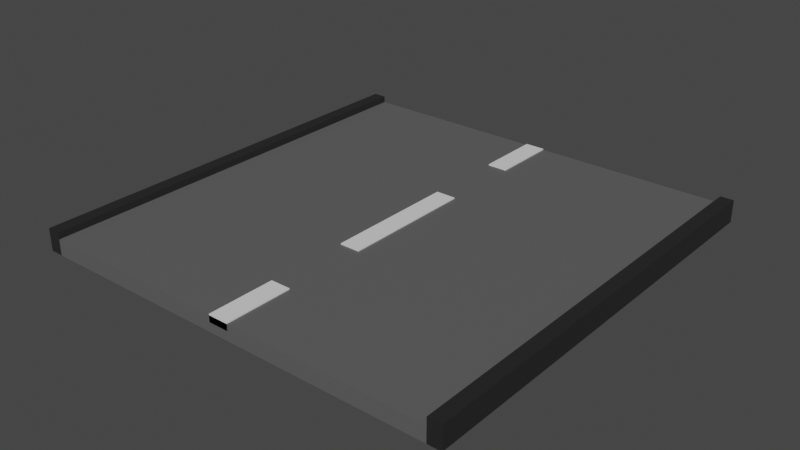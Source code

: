 # Source: Road_Piece.blend  (saved by Blender 3.5.10; exported with 4.5.12 LTS)
import bpy
from mathutils import Matrix  # noqa: F401  (used for matrix-valued properties, if any)

bpy.ops.wm.read_factory_settings(use_empty=True)
scene = bpy.context.scene
scene.name = 'Scene'

# ---- collections
col_collection = bpy.data.collections.new('Collection'); scene.collection.children.link(col_collection)

# ---- materials (node trees are filled in below, after node groups)
mat_curb = bpy.data.materials.new('Curb')
mat_curb.use_transparent_shadow = False
mat_street = bpy.data.materials.new('Street')
mat_street.use_transparent_shadow = False
mat_traffic_lines = bpy.data.materials.new('Traffic Lines')
mat_traffic_lines.use_transparent_shadow = False

# ---- material node trees
mat_curb.use_nodes = True; mat_curb.node_tree.nodes.clear()
_N = mat_curb.node_tree.nodes; _L = mat_curb.node_tree.links
n0 = _N.new('ShaderNodeBsdfPrincipled'); n0.name = 'Principled BSDF'; n0.location = (10, 300)
n0.distribution = 'GGX'
n0.subsurface_method = 'RANDOM_WALK_SKIN'
n0.inputs[0].default_value = (0.01885, 0.01885, 0.01885, 1.0)
n0.inputs[3].default_value = 1.45
n0.inputs[27].default_value = (0.0, 0.0, 0.0, 1.0)
n0.inputs[28].default_value = 1.0
n1 = _N.new('ShaderNodeOutputMaterial'); n1.name = 'Material Output'; n1.location = (300, 300)
_L.new(n0.outputs[0], n1.inputs[0])
n1.is_active_output = True
mat_street.use_nodes = True; mat_street.node_tree.nodes.clear()
_N = mat_street.node_tree.nodes; _L = mat_street.node_tree.links
n0 = _N.new('ShaderNodeBsdfPrincipled'); n0.name = 'Principled BSDF'; n0.location = (10, 300)
n0.distribution = 'GGX'
n0.subsurface_method = 'RANDOM_WALK_SKIN'
n0.inputs[0].default_value = (0.1107, 0.1107, 0.1107, 1.0)
n0.inputs[3].default_value = 1.45
n0.inputs[27].default_value = (0.0, 0.0, 0.0, 1.0)
n0.inputs[28].default_value = 1.0
n1 = _N.new('ShaderNodeOutputMaterial'); n1.name = 'Material Output'; n1.location = (300, 300)
_L.new(n0.outputs[0], n1.inputs[0])
n1.is_active_output = True
mat_traffic_lines.use_nodes = True; mat_traffic_lines.node_tree.nodes.clear()
_N = mat_traffic_lines.node_tree.nodes; _L = mat_traffic_lines.node_tree.links
n0 = _N.new('ShaderNodeBsdfPrincipled'); n0.name = 'Principled BSDF'; n0.location = (10, 300)
n0.distribution = 'GGX'
n0.subsurface_method = 'RANDOM_WALK_SKIN'
n0.inputs[3].default_value = 1.45
n0.inputs[27].default_value = (0.0, 0.0, 0.0, 1.0)
n0.inputs[28].default_value = 1.0
n1 = _N.new('ShaderNodeOutputMaterial'); n1.name = 'Material Output'; n1.location = (300, 300)
_L.new(n0.outputs[0], n1.inputs[0])
n1.is_active_output = True

# ---- world
world_world = bpy.data.worlds.new('World'); scene.world = world_world
world_world.use_nodes = True; world_world.node_tree.nodes.clear()
_N = world_world.node_tree.nodes; _L = world_world.node_tree.links
n0 = _N.new('ShaderNodeOutputWorld'); n0.name = 'World Output'; n0.location = (300, 300)
n1 = _N.new('ShaderNodeBackground'); n1.name = 'Background'; n1.location = (10, 300)
n1.inputs[0].default_value = (0.05088, 0.05088, 0.05088, 1.0)
_L.new(n1.outputs[0], n0.inputs[0])
n0.is_active_output = True
world_world.color = (0.05088, 0.05088, 0.05088)
world_world.use_sun_shadow = False
world_world.sun_shadow_jitter_overblur = 0.0

# ---- meshes
me_cube_001 = bpy.data.meshes.new('Cube.001')
me_cube_001.from_pydata([(-3.915, -3.915, -0.141), (-3.915, -3.915, 0.141), (-3.915, 3.915, -0.141), (-3.915, 3.915, 0.141), (3.915, -3.915, -0.141), (3.915, -3.915, 0.141), (3.915, 3.915, -0.141), (3.915, 3.915, 0.141), (3.673, 3.915, -0.141), (-3.673, 3.915, -0.141), (-3.673, 3.915, 0.141), (3.673, 3.915, 0.141), (-3.673, -3.915, -0.141), (3.673, -3.915, -0.141), (3.673, -3.915, 0.141), (-3.673, -3.915, 0.141), (-3.915, -3.915, 0.2634), (-3.915, 3.915, 0.2634), (3.673, 3.915, 0.2634), (3.915, 3.915, 0.2634), (3.915, -3.915, 0.2634), (-3.673, -3.915, 0.2634), (-3.673, 3.915, 0.2634), (3.673, -3.915, 0.2634), (-0.1817, -1.212, 0.0242), (-0.1817, -1.212, 0.1605), (-0.1817, 1.212, 0.0242), (-0.1817, 1.212, 0.1605), (0.1817, -1.212, 0.0242), (0.1817, -1.212, 0.1605), (0.1817, 1.212, 0.0242), (0.1817, 1.212, 0.1605), (-0.1817, -2.704, 0.0242), (-0.1817, -2.704, 0.1605), (0.1817, -2.704, 0.0242), (0.1817, -2.704, 0.1605), (-0.1817, -3.915, 0.0242), (-0.1817, -3.915, 0.1605), (0.1817, -3.915, 0.0242), (0.1817, -3.915, 0.1605), (-0.1817, 3.915, 0.0242), (-0.1817, 3.915, 0.1605), (0.1817, 3.915, 0.0242), (0.1817, 3.915, 0.1605), (-0.1817, 2.704, 0.0242), (-0.1817, 2.704, 0.1605), (0.1817, 2.704, 0.0242), (0.1817, 2.704, 0.1605)], [], [(0, 1, 3, 2), (8, 11, 7, 6), (6, 7, 5, 4), (12, 15, 1, 0), (8, 6, 4, 13), (11, 14, 23, 18), (1, 15, 21, 16), (11, 10, 15, 14), (2, 9, 12, 0), (9, 8, 13, 12), (4, 5, 14, 13), (13, 14, 15, 12), (2, 3, 10, 9), (9, 10, 11, 8), (22, 17, 16, 21), (19, 18, 23, 20), (14, 5, 20, 23), (7, 11, 18, 19), (10, 3, 17, 22), (15, 10, 22, 21), (5, 7, 19, 20), (3, 1, 16, 17), (24, 25, 27, 26), (26, 27, 31, 30), (30, 31, 29, 28), (28, 29, 25, 24), (26, 30, 28, 24), (31, 27, 25, 29), (36, 37, 33, 32), (32, 33, 35, 34), (35, 33, 37, 39), (32, 34, 38, 36), (34, 35, 39, 38), (37, 36, 38, 39), (44, 45, 41, 40), (40, 41, 43, 42), (43, 41, 45, 47), (40, 42, 46, 44), (42, 43, 47, 46), (45, 44, 46, 47)])
me_cube_001.polygons.foreach_set('material_index', [0, 0, 0, 0, 0, 0, 0, 1, 0, 1, 0, 1, 0, 1, 0, 0, 0, 0, 0, 0, 0, 0, 2, 2, 2, 2, 2, 2, 2, 2, 2, 2, 2, 2, 2, 2, 2, 2, 2, 2])
_uv = me_cube_001.uv_layers.new(name='UVMap')
_uv.uv.foreach_set('vector', [0.375, 0.0, 0.625, 0.0, 0.625, 0.25, 0.375, 0.25, 0.375, 0.4167, 0.625, 0.4167, 0.625, 0.5, 0.375, 0.5, 0.375, 0.5, 0.625, 0.5, 0.625, 0.75, 0.375, 0.75, 0.375, 0.9167, 0.625, 0.9167, 0.625, 1.0, 0.375, 1.0, 0.2917, 0.5, 0.375, 0.5, 0.375, 0.75, 0.2917, 0.75, 0.7083, 0.5, 0.7083, 0.75, 0.7083, 0.75, 0.7083, 0.5, 0.625, 1.0, 0.625, 0.9167, 0.625, 0.9167, 0.625, 1.0, 0.7083, 0.5, 0.7917, 0.5, 0.7917, 0.75, 0.7083, 0.75, 0.125, 0.5, 0.2083, 0.5, 0.2083, 0.75, 0.125, 0.75, 0.2083, 0.5, 0.2917, 0.5, 0.2917, 0.75, 0.2083, 0.75, 0.375, 0.75, 0.625, 0.75, 0.625, 0.8333, 0.375, 0.8333, 0.375, 0.8333, 0.625, 0.8333, 0.625, 0.9167, 0.375, 0.9167, 0.375, 0.25, 0.625, 0.25, 0.625, 0.3333, 0.375, 0.3333, 0.375, 0.3333, 0.625, 0.3333, 0.625, 0.4167, 0.375, 0.4167, 0.7917, 0.5, 0.875, 0.5, 0.875, 0.75, 0.7917, 0.75, 0.625, 0.5, 0.7083, 0.5, 0.7083, 0.75, 0.625, 0.75, 0.625, 0.8333, 0.625, 0.75, 0.625, 0.75, 0.625, 0.8333, 0.625, 0.5, 0.625, 0.4167, 0.625, 0.4167, 0.625, 0.5, 0.625, 0.3333, 0.625, 0.25, 0.625, 0.25, 0.625, 0.3333, 0.7917, 0.75, 0.7917, 0.5, 0.7917, 0.5, 0.7917, 0.75, 0.625, 0.75, 0.625, 0.5, 0.625, 0.5, 0.625, 0.75, 0.625, 0.25, 0.625, 0.0, 0.625, 0.0, 0.625, 0.25, 0.375, 0.0, 0.625, 0.0, 0.625, 0.25, 0.375, 0.25, 0.375, 0.25, 0.625, 0.25, 0.625, 0.5, 0.375, 0.5, 0.375, 0.5, 0.625, 0.5, 0.625, 0.75, 0.375, 0.75, 0.375, 0.75, 0.625, 0.75, 0.625, 1.0, 0.375, 1.0, 0.125, 0.5, 0.375, 0.5, 0.375, 0.75, 0.125, 0.75, 0.625, 0.5, 0.875, 0.5, 0.875, 0.75, 0.625, 0.75, 0.375, 0.125, 0.625, 0.125, 0.625, 0.25, 0.375, 0.25, 0.375, 0.25, 0.625, 0.25, 0.625, 0.5, 0.375, 0.5, 0.625, 0.5, 0.875, 0.5, 0.875, 0.625, 0.625, 0.625, 0.125, 0.5, 0.375, 0.5, 0.375, 0.625, 0.125, 0.625, 0.375, 0.5, 0.625, 0.5, 0.625, 0.625, 0.375, 0.625, 0.625, 0.125, 0.375, 0.125, 0.375, 0.625, 0.625, 0.625, 0.375, 0.125, 0.625, 0.125, 0.625, 0.25, 0.375, 0.25, 0.375, 0.25, 0.625, 0.25, 0.625, 0.5, 0.375, 0.5, 0.625, 0.5, 0.875, 0.5, 0.875, 0.625, 0.625, 0.625, 0.125, 0.5, 0.375, 0.5, 0.375, 0.625, 0.125, 0.625, 0.375, 0.5, 0.625, 0.5, 0.625, 0.625, 0.375, 0.625, 0.625, 0.125, 0.375, 0.125, 0.375, 0.625, 0.625, 0.625])
me_cube_001.materials.append(mat_curb)
me_cube_001.materials.append(mat_street)
me_cube_001.materials.append(mat_traffic_lines)
me_cube_001.update()

# ---- objects
ob_cube = bpy.data.objects.new('Cube', me_cube_001)

# ---- transforms, parenting, visibility, modifiers, constraints
ob_cube.location = (0.0, 0.0, 0.0)

# ---- collection membership
col_collection.objects.link(ob_cube)

# ---- scene / render settings (as saved in the file)
scene.frame_start = 1; scene.frame_end = 250; scene.frame_set(1)
scene.render.engine = 'BLENDER_EEVEE_NEXT'
scene.cycles.sampling_pattern = 'TABULATED_SOBOL'
scene.view_settings.view_transform = 'Filmic'
bpy.context.view_layer.update()

# ---- added for rendering (the .blend has no active camera and no usable light): camera, sun
cam_auto = bpy.data.cameras.new('AutoCamera')
cam_auto.lens = 50.0
cam_auto.sensor_width = 36.0
cam_auto.clip_end = 1000.0
ob_auto_camera = bpy.data.objects.new('AutoCamera', cam_auto)
scene.collection.objects.link(ob_auto_camera)
ob_auto_camera.location = (10.2527, -12.3032, 8.26332)
ob_auto_camera.rotation_euler = (1.09748, -7.21219e-08, 0.694738)
scene.camera = ob_auto_camera
light_auto_sun = bpy.data.lights.new('AutoSun', 'SUN')
light_auto_sun.energy = 3.0
light_auto_sun.angle = 0.0523599
ob_auto_sun = bpy.data.objects.new('AutoSun', light_auto_sun)
scene.collection.objects.link(ob_auto_sun)
ob_auto_sun.rotation_euler = (0.872665, 0.174533, 0.523599)
bpy.context.view_layer.update()
